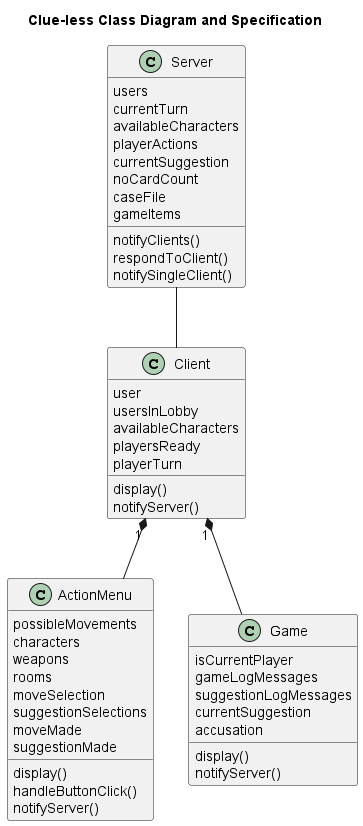

The diagram above was rendered by PlantUML. Its source (embedded in the PNG):
@startuml

title Clue-less Class Diagram and Specification

Client "1" *-- ActionMenu
Client "1" *-- Game
Server -- Client

class Server
{
	users
	currentTurn
	availableCharacters
	playerActions
	currentSuggestion
	noCardCount
	caseFile
	gameItems

	notifyClients()
	respondToClient()
	notifySingleClient()
}

class Game
{
	isCurrentPlayer
	gameLogMessages
	suggestionLogMessages
	currentSuggestion
	accusation
	display()
	notifyServer()
}

class Client
{
	user
	usersInLobby
	availableCharacters
	playersReady
	playerTurn
	display()
	notifyServer()
}

class ActionMenu
{
	possibleMovements
	characters
	weapons
	rooms
	moveSelection
	suggestionSelections
	moveMade
	suggestionMade	
	display()
	handleButtonClick()
	notifyServer()
}


@enduml